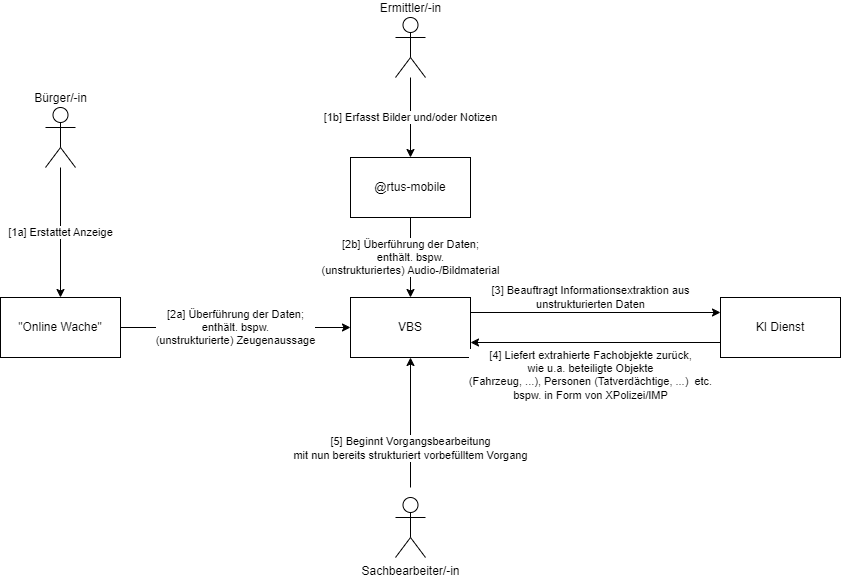

The diagram above was exported from draw.io. Its source (the exported page's mxGraphModel, read from the mxfile embedded in the PNG):
<mxGraphModel dx="1216" dy="1323" grid="1" gridSize="10" guides="1" tooltips="1" connect="1" arrows="1" fold="1" page="0" pageScale="1" pageWidth="827" pageHeight="1169" math="0" shadow="0">
  <root>
    <mxCell id="0" />
    <mxCell id="1" parent="0" />
    <mxCell id="JOqkslNCMLQgBlNxupYC-1" value="VBS" style="rounded=0;whiteSpace=wrap;html=1;" parent="1" vertex="1">
      <mxGeometry x="630" y="170" width="120" height="60" as="geometry" />
    </mxCell>
    <mxCell id="JOqkslNCMLQgBlNxupYC-2" value="KI Dienst" style="rounded=0;whiteSpace=wrap;html=1;" parent="1" vertex="1">
      <mxGeometry x="1000" y="170" width="120" height="60" as="geometry" />
    </mxCell>
    <mxCell id="JOqkslNCMLQgBlNxupYC-3" value="&quot;Online Wache&quot;" style="rounded=0;whiteSpace=wrap;html=1;" parent="1" vertex="1">
      <mxGeometry x="280" y="170" width="120" height="60" as="geometry" />
    </mxCell>
    <mxCell id="JOqkslNCMLQgBlNxupYC-4" value="Bürger/-in" style="shape=umlActor;verticalLabelPosition=top;verticalAlign=bottom;html=1;outlineConnect=0;labelPosition=center;align=center;" parent="1" vertex="1">
      <mxGeometry x="325" y="-20" width="30" height="60" as="geometry" />
    </mxCell>
    <mxCell id="JOqkslNCMLQgBlNxupYC-5" value="[2a] Überführung der Daten;&lt;br&gt;enthält. bspw.&lt;br&gt;(unstrukturierte) Zeugenaussage" style="endArrow=classic;html=1;rounded=0;exitX=1;exitY=0.5;exitDx=0;exitDy=0;entryX=0;entryY=0.5;entryDx=0;entryDy=0;" parent="1" source="JOqkslNCMLQgBlNxupYC-3" target="JOqkslNCMLQgBlNxupYC-1" edge="1">
      <mxGeometry width="50" height="50" relative="1" as="geometry">
        <mxPoint x="180" y="230" as="sourcePoint" />
        <mxPoint x="230" y="180" as="targetPoint" />
      </mxGeometry>
    </mxCell>
    <mxCell id="JOqkslNCMLQgBlNxupYC-6" value="[1a] Erstattet Anzeige" style="endArrow=classic;html=1;rounded=0;" parent="1" source="JOqkslNCMLQgBlNxupYC-4" target="JOqkslNCMLQgBlNxupYC-3" edge="1">
      <mxGeometry width="50" height="50" relative="1" as="geometry">
        <mxPoint x="490" y="50" as="sourcePoint" />
        <mxPoint x="230" y="180" as="targetPoint" />
        <mxPoint as="offset" />
      </mxGeometry>
    </mxCell>
    <mxCell id="JOqkslNCMLQgBlNxupYC-8" value="[3] Beauftragt Informationsextraktion aus&lt;br&gt;unstrukturierten Daten" style="endArrow=classic;html=1;rounded=0;exitX=1;exitY=0.25;exitDx=0;exitDy=0;entryX=0;entryY=0.25;entryDx=0;entryDy=0;jumpStyle=none;jumpSize=23;" parent="1" source="JOqkslNCMLQgBlNxupYC-1" target="JOqkslNCMLQgBlNxupYC-2" edge="1">
      <mxGeometry x="-0.04" y="15" width="50" height="50" relative="1" as="geometry">
        <mxPoint x="660" y="390" as="sourcePoint" />
        <mxPoint x="710" y="340" as="targetPoint" />
        <mxPoint as="offset" />
      </mxGeometry>
    </mxCell>
    <mxCell id="JOqkslNCMLQgBlNxupYC-9" value="[4] Liefert extrahierte Fachobjekte zurück,&lt;div&gt;wie u.a. beteiligte Objekte&lt;br&gt;(Fahrzeug, ...), Personen (Tatverdächtige, ...)&amp;nbsp; etc.&lt;br&gt;bspw. in Form von XPolizei/IMP&lt;/div&gt;" style="endArrow=classic;html=1;rounded=0;exitX=0;exitY=0.75;exitDx=0;exitDy=0;entryX=1;entryY=0.75;entryDx=0;entryDy=0;labelPosition=center;verticalLabelPosition=bottom;align=center;verticalAlign=top;" parent="1" source="JOqkslNCMLQgBlNxupYC-2" target="JOqkslNCMLQgBlNxupYC-1" edge="1">
      <mxGeometry x="0.04" width="50" height="50" relative="1" as="geometry">
        <mxPoint x="660" y="390" as="sourcePoint" />
        <mxPoint x="710" y="340" as="targetPoint" />
        <mxPoint as="offset" />
      </mxGeometry>
    </mxCell>
    <mxCell id="JOqkslNCMLQgBlNxupYC-10" value="Sachbearbeiter/-in" style="shape=umlActor;verticalLabelPosition=bottom;verticalAlign=top;html=1;outlineConnect=0;" parent="1" vertex="1">
      <mxGeometry x="675" y="370" width="30" height="60" as="geometry" />
    </mxCell>
    <mxCell id="JOqkslNCMLQgBlNxupYC-11" value="[5] Beginnt Vorgangsbearbeitung&lt;br&gt;mit nun bereits strukturiert vorbefülltem Vorgang" style="endArrow=classic;html=1;rounded=0;entryX=0.5;entryY=1;entryDx=0;entryDy=0;" parent="1" target="JOqkslNCMLQgBlNxupYC-1" edge="1">
      <mxGeometry x="-0.4" width="50" height="50" relative="1" as="geometry">
        <mxPoint x="690" y="360" as="sourcePoint" />
        <mxPoint x="710" y="340" as="targetPoint" />
        <mxPoint as="offset" />
      </mxGeometry>
    </mxCell>
    <mxCell id="xWZBTkV-rFFoBBYPDA-f-4" value="[1b] Erfasst Bilder und/oder Notizen" style="edgeStyle=orthogonalEdgeStyle;rounded=0;orthogonalLoop=1;jettySize=auto;html=1;entryX=0.5;entryY=0;entryDx=0;entryDy=0;" edge="1" parent="1" source="xWZBTkV-rFFoBBYPDA-f-1" target="xWZBTkV-rFFoBBYPDA-f-2">
      <mxGeometry relative="1" as="geometry" />
    </mxCell>
    <mxCell id="xWZBTkV-rFFoBBYPDA-f-1" value="Ermittler/-in" style="shape=umlActor;verticalLabelPosition=top;verticalAlign=bottom;html=1;outlineConnect=0;labelPosition=center;align=center;" vertex="1" parent="1">
      <mxGeometry x="675" y="-110" width="30" height="60" as="geometry" />
    </mxCell>
    <mxCell id="xWZBTkV-rFFoBBYPDA-f-3" value="[2b] Überführung der Daten;&lt;br&gt;enthält. bspw.&lt;br&gt;(unstrukturiertes) Audio-/Bildmaterial" style="edgeStyle=orthogonalEdgeStyle;rounded=0;orthogonalLoop=1;jettySize=auto;html=1;entryX=0.5;entryY=0;entryDx=0;entryDy=0;" edge="1" parent="1" source="xWZBTkV-rFFoBBYPDA-f-2" target="JOqkslNCMLQgBlNxupYC-1">
      <mxGeometry relative="1" as="geometry" />
    </mxCell>
    <mxCell id="xWZBTkV-rFFoBBYPDA-f-2" value="@rtus-mobile" style="rounded=0;whiteSpace=wrap;html=1;" vertex="1" parent="1">
      <mxGeometry x="630" y="30" width="120" height="60" as="geometry" />
    </mxCell>
  </root>
</mxGraphModel>